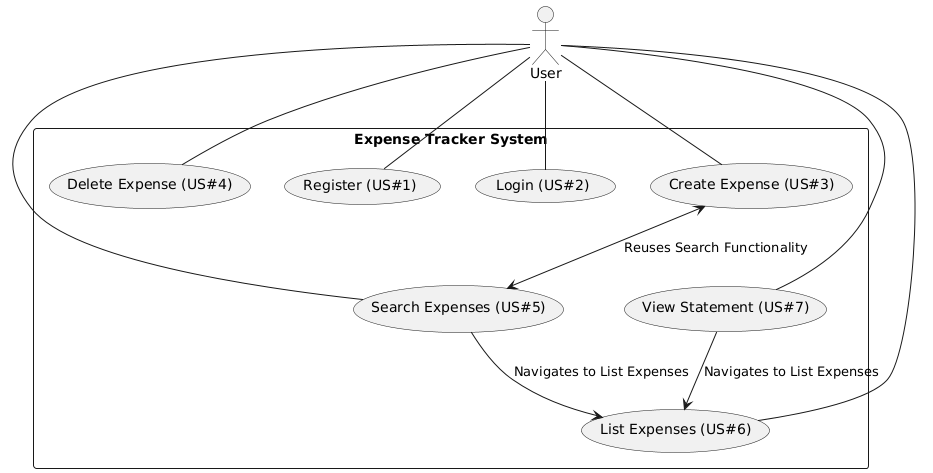

The diagram above was rendered by PlantUML. Its source (embedded in the PNG):
@startuml
actor User

rectangle "Expense Tracker System" {
    usecase "Register (US#1)" as UC1
    usecase "Login (US#2)" as UC2
    usecase "Create Expense (US#3)" as UC3
    usecase "Delete Expense (US#4)" as UC4
    usecase "Search Expenses (US#5)" as UC5
    usecase "List Expenses (US#6)" as UC6
    usecase "View Statement (US#7)" as UC7
}

User -- UC1
User -- UC2
User -- UC3
User -- UC4
User -- UC5
User -- UC6
User -- UC7

UC3 <--> UC5 : Reuses Search Functionality
UC5 --> UC6 : Navigates to List Expenses
UC7 --> UC6 : Navigates to List Expenses
@enduml